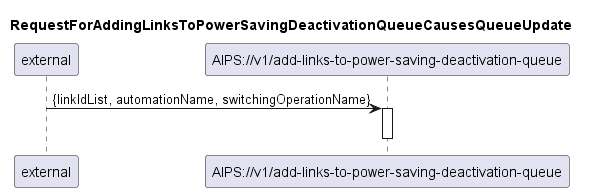

The diagram above was rendered by PlantUML. Its source (embedded in the PNG):
@startuml 400_addLinksToPersistentDeactivationQueue
skinparam responseMessageBelowArrow true

title
RequestForAddingLinksToPowerSavingDeactivationQueueCausesQueueUpdate
end title

participant "external" as requestor
participant "AIPS://v1/add-links-to-power-saving-deactivation-queue" as addLinks

requestor -> addLinks: {linkIdList, automationName, switchingOperationName}
activate addLinks
deactivate addLinks

@enduml